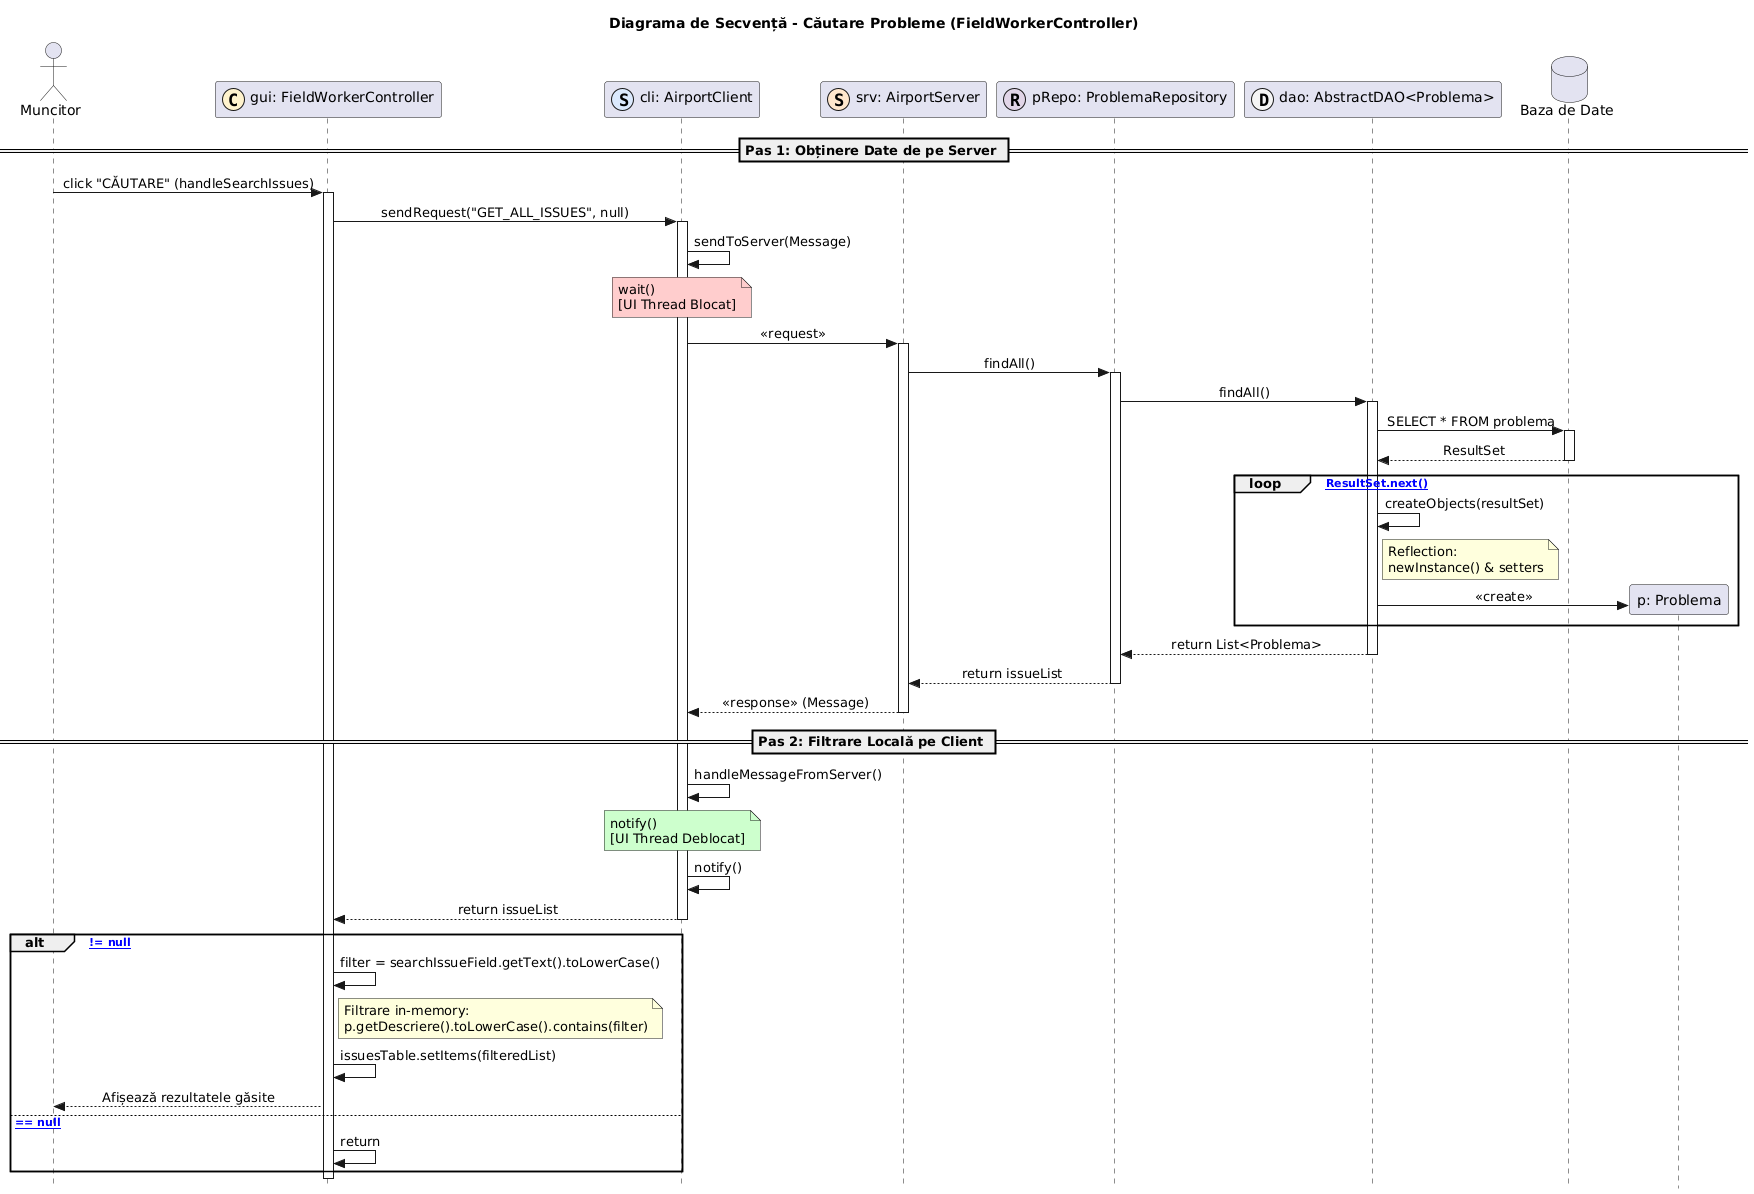

The diagram above was rendered by PlantUML. Its source (embedded in the PNG):
@startuml
title Diagrama de Secvență - Căutare Probleme (FieldWorkerController)

skinparam Style strictuml
skinparam SequenceMessageAlignment center

actor "Muncitor" as U
participant "gui: FieldWorkerController" as C << (C,#FFF2CC) >>
participant "cli: AirportClient" as CLI << (S,#DAE8FC) >>
participant "srv: AirportServer" as SRV << (S,#FFE6CC) >>
participant "pRepo: ProblemaRepository" as REPO << (R,#E1D5E7) >>
participant "dao: AbstractDAO<Problema>" as DAO << (D,#F5F5F5) >>
database "Baza de Date" as DB

== Pas 1: Obținere Date de pe Server ==

U -> C : click "CĂUTARE" (handleSearchIssues)
activate C

C -> CLI : sendRequest("GET_ALL_ISSUES", null)
activate CLI

CLI -> CLI : sendToServer(Message)
note over CLI #FFCCCC: wait() \n[UI Thread Blocat]
CLI -> SRV : << request >>
activate SRV

SRV -> REPO : findAll()
activate REPO
REPO -> DAO : findAll()
activate DAO

DAO -> DB : SELECT * FROM problema
activate DB
DB --> DAO : ResultSet
deactivate DB

loop [ResultSet.next()]
    DAO -> DAO : createObjects(resultSet)
    note right of DAO : Reflection:\nnewInstance() & setters
    create participant "p: Problema" as PROB
    DAO -> PROB : <<create>>
end

DAO --> REPO : return List<Problema>
deactivate DAO
REPO --> SRV : return issueList
deactivate REPO

SRV --> CLI : << response >> (Message)
deactivate SRV

== Pas 2: Filtrare Locală pe Client ==

CLI -> CLI : handleMessageFromServer()
note over CLI #CCFFCC: notify() \n[UI Thread Deblocat]
CLI -> CLI : notify()

CLI --> C : return issueList
deactivate CLI

alt [issueList != null]
    C -> C : filter = searchIssueField.getText().toLowerCase()
    
    note right of C : Filtrare in-memory:\np.getDescriere().toLowerCase().contains(filter)
    
    C -> C : issuesTable.setItems(filteredList)
    C --> U : Afișează rezultatele găsite
else [issueList == null]
    C -> C : return
end

deactivate C
@enduml